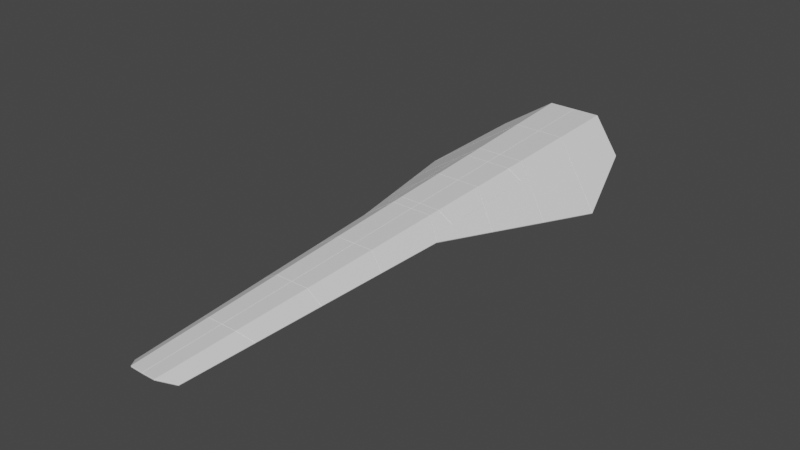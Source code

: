 # Source: ark_nova_v3_1.blend  (saved by Blender 2.80.41; exported with 4.5.12 LTS)
import bpy
from mathutils import Matrix  # noqa: F401  (used for matrix-valued properties, if any)

bpy.ops.wm.read_factory_settings(use_empty=True)
scene = bpy.context.scene
scene.name = 'Scene'

# ---- collections
col_collection = bpy.data.collections.new('Collection'); scene.collection.children.link(col_collection)

# ---- materials (node trees are filled in below, after node groups)
mat_material = bpy.data.materials.new('Material')
mat_material.alpha_threshold = 0.0
mat_material.use_transparent_shadow = False
mat_material.roughness = 0.5
mat_material.line_color = (0.0, 0.0, 0.0, 1.0)

# ---- material node trees
mat_material.use_nodes = True; mat_material.node_tree.nodes.clear()
_N = mat_material.node_tree.nodes; _L = mat_material.node_tree.links
n0 = _N.new('ShaderNodeOutputMaterial'); n0.name = 'Material Output'; n0.location = (300, 300)
n1 = _N.new('ShaderNodeBsdfPrincipled'); n1.name = 'Principled BSDF'; n1.location = (10, 300)
n1.distribution = 'GGX'
n1.subsurface_method = 'BURLEY'
n1.inputs[3].default_value = 1.45
_L.new(n1.outputs[0], n0.inputs[0])
n0.is_active_output = True

# ---- world
world_world = bpy.data.worlds.new('World'); scene.world = world_world
world_world.color = (0.05088, 0.05088, 0.05088)
world_world.use_sun_shadow = False
world_world.sun_shadow_jitter_overblur = 0.0

# ---- meshes
me_cube_001 = bpy.data.meshes.new('Cube.001')
me_cube_001.from_pydata([(0.9071, -0.1043, 0.2346), (1.489, 5.634, 0.2783), (0.5358, -6.161, 0.05036), (0.2844, -6.426, 0.1839), (0.0, -6.431, 0.1843), (0.6126, 6.225, 0.838), (0.0, 6.229, 0.8375), (0.4575, 0.245, 0.5288), (0.0, 0.248, 0.5289), (0.7225, -3.114, 0.1432), (0.3708, -3.094, 0.3561), (0.0, -3.095, 0.3564), (0.4138, -1.437, 0.4418), (0.0, -1.436, 0.4421), (0.8141, -1.619, 0.1887), (0.631, -4.608, 0.09766), (0.3278, -4.751, 0.2705), (0.0, -4.754, 0.2708), (0.0, -4.754, 0.2708), (0.3278, -4.751, 0.2705), (0.631, -4.608, 0.09766), (0.0, -3.095, 0.3564), (0.3708, -3.094, 0.3561), (0.7225, -3.114, 0.1432), (0.8141, -1.619, 0.1887), (0.4138, -1.437, 0.4418), (0.0, -1.436, 0.4421), (0.9071, -0.1043, 0.2346), (0.4575, 0.245, 0.5288), (0.0, 0.248, 0.5289), (1.699, 2.424, -0.06532), (0.5353, 3.246, 0.684), (0.0, 3.25, 0.6838), (1.304, 1.166, 0.0843), (0.4967, 1.757, 0.607), (0.0, 1.761, 0.607), (2.095, 3.689, -0.2137), (0.574, 4.736, 0.761), (0.0, 4.739, 0.7607), (2.095, 3.689, -0.2137), (0.574, 4.736, 0.761), (0.0, 4.739, 0.7607), (1.699, 2.424, -0.06532), (0.5353, 3.246, 0.684), (0.0, 3.25, 0.6838), (0.0, 1.761, 0.607), (0.4967, 1.757, 0.607), (1.304, 1.166, 0.0843), (0.8196, 1.521, 0.3978), (0.4643, 0.5089, 0.5424), (0.8196, 1.521, 0.3978), (0.0, 2.808, 0.661), (0.5238, 2.801, 0.661), (0.0, 0.5149, 0.5427), (0.8066, 0.5151, 0.3378), (0.8363, 2.807, 0.475), (0.0, 0.5149, 0.5427), (0.4643, 0.5089, 0.5424), (0.8066, 0.5151, 0.3378), (0.8196, 1.521, 0.3978), (0.8196, 1.521, 0.3978), (0.8363, 2.807, 0.475), (0.5238, 2.801, 0.661), (0.0, 2.808, 0.661)], [], [(40, 41, 6, 5), (16, 20, 2, 3), (33, 27, 28, 49, 58, 59), (26, 8, 7, 25), (18, 21, 22, 19), (12, 24, 23, 10), (7, 0, 14, 25), (11, 13, 12, 10), (4, 17, 16, 3), (22, 9, 15, 19), (39, 30, 43, 37), (46, 45, 51, 62), (28, 29, 53, 49), (42, 47, 48, 61, 52, 31), (1, 36, 40, 5), (43, 44, 38, 37), (57, 56, 35, 34), (50, 54, 57, 34), (62, 55, 60, 46), (52, 63, 32, 31)])
_uv = me_cube_001.uv_layers.new(name='UVMap')
_uv.uv.foreach_set('vector', [-0.0004523, -0.0003452, 0.0, 0.0, 0.0, 0.0, 0.0, 0.0, 8.192e-05, 1.638e-05, 0.1283, 0.02566, 0.00943, 0.001886, -0.00269, -0.000538, 0.5479, 0.1382, 0.5195, 0.1044, 0.002526, 0.0003217, 0.002085, 0.0002656, 0.2989, 0.06655, 0.2193, 0.05531, 0.0, 0.0, 0.0, 0.0, 0.0, 0.0, -0.0004965, -9.931e-05, 0.0, 0.0, 0.0, 0.0, 0.0, 0.0, -0.0004813, -9.626e-05, 0.0, 0.0, 0.3881, 0.07762, 0.2592, 0.05185, -0.0005133, -0.0001027, 0.0, 0.0, 0.5197, 0.1039, 0.389, 0.07779, -0.0004965, -9.931e-05, 0.0, 0.0, 0.0, 0.0, 0.0, 0.0, -0.0005133, -0.0001027, -2.951e-05, -5.903e-06, -1.386e-06, -2.772e-07, 8.192e-05, 1.638e-05, -0.00269, -0.000538, 0.0, 0.0, 0.2583, 0.05166, 0.1296, 0.02593, -0.0004813, -9.626e-05, 0.6945, 0.2413, 0.808, 0.2637, 0.001479, 0.0003685, 0.0, 0.0, 0.001484, 0.0002977, 0.0, 0.0, 0.0, 0.0, 0.0004434, 8.895e-05, 0.002526, 0.0003217, 5.997e-06, 7.638e-07, 4.939e-06, 6.29e-07, 0.002085, 0.0002656, 0.6738, 0.2034, 0.7043, 0.1887, 0.2828, 0.07571, 0.1846, 0.05503, 0.0004434, 8.895e-05, 0.0, 0.0, 0.5619, 0.2448, 0.8202, 0.3061, -0.0004523, -0.0003452, 0.0, 0.0, 0.001479, 0.0003685, -4.583e-07, 4.462e-08, -8.97e-07, 8.733e-08, 0.0, 0.0, 0.002085, 0.0002656, 4.939e-06, 6.29e-07, 0.0, 0.0, 0.0, 0.0, 0.2193, 0.05531, 0.2989, 0.06655, 0.002085, 0.0002656, 0.0, 0.0, 0.0004434, 8.895e-05, 0.1846, 0.05503, 0.2828, 0.07571, 0.001484, 0.0002977, 0.0004434, 8.895e-05, 0.0, 0.0, 0.0, 0.0, 0.0, 0.0])
me_cube_001.materials.append(mat_material)
me_cube_001.use_remesh_preserve_volume = False
me_cube_001.use_remesh_preserve_attributes = False
me_cube_001.use_mirror_vertex_groups = False
me_cube_001.update()
me_cube_003 = bpy.data.meshes.new('Cube.003')
me_cube_003.from_pydata([(0.4533, -6.135, 0.09066), (0.2844, -6.305, 0.1863), (0.0002495, -6.307, 0.1844), (0.08549, -5.942, -0.01009), (0.0003476, -6.218, 0.1379), (0.07908, -0.6024, -0.01041), (0.07313, -6.181, 0.1182), (0.05127, -6.217, 0.1379), (0.0, -0.04054, -0.06765), (0.4362, 0.3653, 0.02787), (0.7871, -0.3715, 0.2819), (0.6637, -2.522, 0.2102), (0.08154, -2.647, -0.01029), (0.3262, -2.599, -0.009796), (0.5573, -4.349, 0.1497), (0.08354, -4.315, -0.01019), (0.3133, -4.289, -0.009884), (0.3425, -0.5254, -0.01036), (0.8216, 0.05673, 0.2916), (0.3156, 3.704, -0.06713), (1.03, 3.642, 0.4174), (0.0, 3.665, -0.06765), (0.0, 1.856, -0.06765), (0.3037, 1.856, -0.06737), (0.9884, 5.766, 0.4544), (0.5671, 5.879, 0.1711), (-1.225e-07, 5.873, 0.1577), (1.0, 5.73, 0.5628), (0.0, -0.6024, -0.01041), (0.0, 3.665, -0.06765), (0.3425, -0.5254, -0.01036), (0.07908, -0.6024, -0.01041), (0.7871, -0.3715, 0.2819), (0.3262, -2.599, -0.009796), (0.08154, -2.647, -0.01029), (0.6637, -2.522, 0.2102), (0.3133, -4.289, -0.009884), (0.08354, -4.315, -0.01019), (0.5573, -4.349, 0.1497), (0.9284, 1.856, 0.3519), (0.292, 0.04497, -0.06761), (0.747, 1.565, 0.2311), (0.4736, 1.577, 0.0466), (0.7096, 0.3541, 0.2123), (0.6103, 1.571, 0.1388), (0.7096, 0.3541, 0.2123), (0.747, 1.565, 0.2311), (0.5729, 0.3597, 0.1201), (0.6103, 1.571, 0.1388), (0.4736, 1.577, 0.0466), (0.5729, 0.3597, 0.1201), (0.4362, 0.3653, 0.02787), (0.5729, 0.3597, 0.1201), (0.6103, 1.571, 0.1388), (0.4903, 2.162, 0.05769), (0.8, 3.369, 0.263), (0.5266, 3.38, 0.0785), (0.7637, 2.151, 0.2422), (0.4903, 2.162, 0.05769), (0.8, 3.369, 0.263), (0.5266, 3.38, 0.0785), (0.7637, 2.151, 0.2422), (0.627, 2.157, 0.1499), (0.6633, 3.375, 0.1707), (0.6633, 3.375, 0.1707), (0.627, 2.157, 0.1499), (1.03, 3.642, 0.4174), (0.3156, 3.704, -0.06713), (0.0, 1.856, -0.06765), (0.3037, 1.856, -0.06737), (0.9284, 1.856, 0.3519), (0.3498, -5.869, 0.0212), (0.3007, -5.941, -0.00997), (0.3605, -4.965, 0.02375), (0.3826, -4.966, 0.03818), (0.3695, -5.886, 0.03418), (0.0, -0.04054, -0.06765), (0.8216, 0.05673, 0.2916), (0.292, 0.04497, -0.06761)], [], [(69, 22, 76, 78), (8, 31, 30, 40), (17, 5, 34, 33), (13, 12, 37, 36), (16, 15, 3, 72), (6, 1, 72, 3), (7, 1, 6), (1, 7, 4, 2), (35, 10, 17, 33), (38, 11, 13, 36), (72, 1, 0), (19, 29, 68, 23), (24, 25, 67, 20), (26, 21, 67, 25), (24, 20, 27), (8, 28, 31), (51, 49, 69, 78), (49, 48, 46, 70, 69), (45, 50, 51, 78, 77), (46, 45, 77, 70), (42, 9, 47, 44), (53, 52, 43, 41), (39, 66, 55, 57), (39, 57, 54, 23), (19, 56, 55, 66), (65, 64, 60, 58), (61, 59, 63, 62), (56, 19, 23, 54), (71, 73, 16, 72), (75, 71, 72, 0), (74, 75, 0, 14), (73, 74, 14, 16), (32, 18, 40, 30)])
_uv = me_cube_003.uv_layers.new(name='UVMap')
_uv.uv.foreach_set('vector', [0.0, 0.0, 0.0, 0.0, 0.0, 0.0, 0.0, 0.0, 0.0, 0.0, 0.0, 0.0, 0.0, 0.0, 0.0, 0.0, 0.0, 0.0, 0.0, 0.0, 0.0, 0.0, 0.0, 0.0, 0.0, 0.0, 0.0, 0.0, 0.0, 0.0, 0.0, 0.0, 0.0, 0.0, 0.0, 0.0, 0.0, 0.0, 0.0, 0.0, 0.0, 0.0, 0.0, 0.0, 0.0, 0.0, 0.0, 0.0, 0.0, 0.0, 0.0, 0.0, 0.0, 0.0, 0.0, 0.0, 0.0, 0.0, 0.0, 0.0, 0.0, 0.0, 0.0, 0.0, 0.0, 0.0, 0.0, 0.0, 0.0, 0.0, 0.0, 0.0, 0.0, 0.0, 0.0, 0.0, 0.0, 0.0, 0.0, 0.0, 0.0, 0.0, 0.0, 0.0, 0.0, 0.0, 0.0, 0.0, 0.0, 0.0, 0.0, 0.0, 0.0, 0.0, 0.0, 0.0, 0.0, 0.0, 0.0, 0.0, 0.0, 0.0, 0.0, 0.0, 0.0, 0.0, 0.0, 0.0, 0.0, 0.0, 0.0, 0.0, 0.0, 0.0, 0.0, 0.0, 0.0, 0.0, 0.0, 0.0, 0.0, 0.0, 0.0, 0.0, 0.0, 0.0, 0.0, 0.0, 0.0, 0.0, 0.0, 0.0, 0.0, 0.0, 0.0, 0.0, 0.0, 0.0, 0.0, 0.0, 0.0, 0.0, 0.0, 0.0, 0.0, 0.0, 0.0, 0.0, 0.0, 0.0, 0.0, 0.0, 0.0, 0.0, 0.0, 0.0, 0.0, 0.0, 0.0, 0.0, 0.0, 0.0, 0.0, 0.0, 0.0, 0.0, 0.0, 0.0, 0.0, 0.0, 0.0, 0.0, 0.0, 0.0, 0.0, 0.0, 0.0, 0.0, 0.0, 0.0, 0.0, 0.0, 0.0, 0.0, 0.0, 0.0, 0.0, 0.0, 0.0, 0.0, 0.0, 0.0, 0.0, 0.0, 0.0, 0.0, 0.0, 0.0, 0.0, 0.0, 0.0, 0.0, 0.0, 0.0, 0.0, 0.0, 0.0, 0.0, 0.0, 0.0, 0.0, 0.0, 0.0, 0.0, 0.0, 0.0, 0.0, 0.0, 0.0, 0.0, 0.0, 0.0, 0.0, 0.0, 0.0, 0.0, 0.0, 0.0, 0.0, 0.0, 0.0, 0.0, 0.0, 0.0, 0.0, 0.0, 0.0, 0.0, 0.0, 0.0, 0.0, 0.0, 0.0, 0.0, 0.0, 0.0, 0.0, 0.0, 0.0, 0.0, 0.0, 0.0, 0.0, 0.0, 0.0, 0.0, 0.0, 0.0, 0.0, 0.0])
me_cube_003.materials.append(mat_material)
me_cube_003.use_remesh_preserve_volume = False
me_cube_003.use_remesh_preserve_attributes = False
me_cube_003.use_mirror_vertex_groups = False
me_cube_003.update()
me_cube = bpy.data.meshes.new('Cube')
me_cube.from_pydata([(0.2844, -6.305, 0.1863), (5.029e-07, -0.6315, 0.1471), (4.907e-07, -0.5939, 0.0), (0.07908, -0.6024, -0.01041), (0.05127, -6.217, 0.1379), (0.07209, -0.6426, 0.1273), (0.05124, -0.6315, 0.1471), (0.0002495, -6.307, 0.1844), (0.3007, -5.941, -0.00997), (0.08549, -5.942, -0.01009), (0.0003476, -6.218, 0.1379), (0.07313, -6.181, 0.1182), (0.445, -0.129, 0.4996), (3.422e-07, -0.1381, 0.4992), (3.56e-07, -0.1806, 0.0), (0.4533, -6.135, 0.09066), (0.4533, -6.135, 0.09066), (0.7871, -0.3715, 0.2819), (0.0, -0.04054, -0.06765), (-1.196e-07, 5.821, 0.1524), (0.292, 0.04497, -0.06761), (0.3425, -0.5254, -0.01036), (0.8216, 0.05673, 0.2916), (0.3156, 3.704, -0.06713), (0.0, 3.665, -0.06765), (0.3038, 1.874, -0.06737), (0.0, 1.812, -0.06765), (0.8216, 0.05673, 0.2916), (1.03, 3.642, 0.4174), (0.9284, 1.856, 0.3519), (0.4993, 1.929, 0.6092), (0.4529, 0.1676, 0.5154), (0.5458, 3.691, 0.703), (-1.544e-06, 5.601, 0.8022), (2.561e-07, 0.126, 0.5128), (-2.853e-07, 1.787, 0.5986), (-8.502e-07, 3.521, 0.688), (0.05124, -4.523, 0.1471), (0.05124, -2.767, 0.1471), (-0.0006094, -2.767, 0.1471), (-0.001111, -4.524, 0.1471), (0.07248, -2.759, 0.1273), (0.0728, -4.501, 0.1273), (0.08355, -4.326, -0.01019), (0.08153, -2.645, -0.01029), (0.5611, 5.828, 0.1654), (1.002, 5.677, 0.5703), (0.5964, 5.611, 0.8053), (0.9894, 5.716, 0.4535)], [(14, 2)], [(44, 41, 5, 3), (38, 6, 5, 41), (38, 39, 1, 6), (2, 3, 6, 1), (6, 3, 5), (0, 7, 10, 4, 11, 9, 8), (0, 8, 15, 16), (18, 20, 21, 3), (22, 17, 21, 20), (25, 20, 18, 26), (23, 25, 26, 24), (3, 2, 18), (12, 17, 27, 31), (47, 32, 28, 46), (17, 22, 27), (29, 30, 31, 27), (28, 32, 30, 29), (13, 12, 31, 34), (30, 35, 34, 31), (32, 36, 35, 30), (47, 33, 36, 32), (17, 15, 8, 21), (21, 8, 9, 43, 44, 3), (4, 10, 40, 37), (37, 40, 39, 38), (4, 37, 42, 11), (37, 38, 41, 42), (9, 11, 42, 43), (43, 42, 41, 44), (0, 12, 13, 7), (45, 23, 24, 19), (12, 0, 15, 17), (20, 25, 29, 27), (25, 23, 28, 29), (28, 48, 46), (45, 48, 28, 23), (46, 48, 45, 47), (19, 33, 47, 45)])
_uv = me_cube.uv_layers.new(name='UVMap')
_uv.uv.foreach_set('vector', [0.0, 0.0, 0.0, 0.0, 0.0, 0.0, 0.0, 0.0, 0.0, 0.0, 0.0, 0.0, 0.0, 0.0, 0.0, 0.0, 0.0, 0.0, 0.0, 0.0, 0.0, 0.0, 0.0, 0.0, -0.0001372, -6.062e-05, 0.0, 0.0, 0.0, 0.0, 0.0, 0.0, 0.0, 0.0, 0.0, 0.0, 0.0, 0.0, 0.0, 0.0, 0.0, 0.0, 0.0, 0.0, 0.0, 0.0, 0.0, 0.0, 0.0, 0.0, 0.0, 0.0, 0.0, 0.0, 0.0, 0.0, 0.0, 0.0, 0.0, 0.0, 0.0, 0.0, 0.0, 0.0, 0.0, 0.0, 0.0, 0.0, 0.0, 0.0, 0.0, 0.0, 0.0, 0.0, 0.0, 0.0, 0.0, 0.0, 0.0, 0.0, 0.0, 0.0, 0.0, 0.0, 0.0, 0.0, 0.0, 0.0, 0.0, 0.0, 0.0, 0.0, 0.0, 0.0, -0.0001372, -6.062e-05, 0.0, 0.0, -3.322e-05, -1.468e-05, 0.0, 0.0, 0.0, 0.0, 0.0, 0.0, 0.0, 0.0, 0.0, 0.0, 0.0, 0.0, 0.0, 0.0, 0.0, 0.0, 0.0, 0.0, 0.0, 0.0, 0.0, 0.0, 0.0, 0.0, 0.0, 0.0, 0.0, 0.0, 0.0, 0.0, 0.0, 0.0, 0.0, 0.0, 0.0, 0.0, 0.0, 0.0, -3.322e-05, -1.468e-05, 0.0, 0.0, 0.0, 0.0, 0.0, 0.0, 0.0, 0.0, 0.0, 0.0, 0.0, 0.0, 0.0, 0.0, 0.0, 0.0, 0.0, 0.0, 0.0, 0.0, 0.0, 0.0, 0.0, 0.0, 0.0, 0.0, 0.0, 0.0, 0.0, 0.0, 0.0, 0.0, 0.0, 0.0, 0.0, 0.0, 0.0, 0.0, 0.0, 0.0, 0.0, 0.0, 0.0, 0.0, 0.0, 0.0, 0.0, 0.0, 0.0, 0.0, 0.0, 0.0, 0.0, 0.0, 0.0, 0.0, 0.0, 0.0, 0.0, 0.0, 0.0, 0.0, 0.0, 0.0, 0.0, 0.0, 0.0, 0.0, 0.0, 0.0, 0.0, 0.0, 0.0, 0.0, 0.0, 0.0, 0.0, 0.0, 0.0, 0.0, 0.0, 0.0, 0.0, 0.0, 0.0, 0.0, 0.0, 0.0, 0.0, 0.0, 0.0, 0.0, 0.0, 0.0, 0.0, 0.0, 0.0, 0.0, -3.322e-05, -1.468e-05, 0.0, 0.0, 0.0, 0.0, 0.0, 0.0, 0.0, 0.0, 0.0, 0.0, 0.0, 0.0, -3.322e-05, -1.468e-05, 0.0, 0.0, 0.0, 0.0, 0.0, 0.0, 0.0, 0.0, 0.0, 0.0, 0.0, 0.0, 0.0, 0.0, 0.0, 0.0, 0.0, 0.0, 0.0, 0.0, 0.0, 0.0, 0.0, 0.0, 0.0, 0.0, 0.0, 0.0, 0.0, 0.0, 0.0, 0.0, 0.0, 0.0, 0.0, 0.0, 0.0, 0.0, 0.0, 0.0, 0.0, 0.0, 0.0, 0.0, 0.0, 0.0, 0.0, 0.0, 0.0, 0.0, 0.0, 0.0])
me_cube.materials.append(mat_material)
me_cube.use_remesh_preserve_volume = False
me_cube.use_remesh_preserve_attributes = False
me_cube.use_mirror_vertex_groups = False
me_cube.update()
me_cube_004 = bpy.data.meshes.new('Cube.004')
me_cube_004.from_pydata([(0.08549, -5.942, -0.01009), (0.07908, -0.6024, -0.01041), (0.0, -0.6033, -0.01041), (0.0004041, -5.942, -0.01009)], [], [(0, 1, 2, 3)])
_uv = me_cube_004.uv_layers.new(name='UVMap')
_uv.uv.foreach_set('vector', [0.0, 0.0, 0.0, 0.0, 0.0, 0.0, 0.0, 0.0])
me_cube_004.materials.append(mat_material)
me_cube_004.use_remesh_preserve_volume = False
me_cube_004.use_remesh_preserve_attributes = False
me_cube_004.use_mirror_vertex_groups = False
me_cube_004.update()

# ---- objects
ob_armor_top = bpy.data.objects.new('Armor Top', me_cube_001)
ob_armor_bottom = bpy.data.objects.new('Armor Bottom', me_cube_003)
ob_hull = bpy.data.objects.new('Hull', me_cube)
ob_projector_hatch = bpy.data.objects.new('Projector Hatch', me_cube_004)

# ---- transforms, parenting, visibility, modifiers, constraints
ob_armor_top.location = (0.01576, 0.4645, 0.007994)
ob_armor_top.lock_rotations_4d = False
ob_armor_top.empty_display_type = 'ARROWS'
ob_armor_top.lineart.crease_threshold = 0.0
_m = ob_armor_top.modifiers.new('Mirror', 'MIRROR')
_m.use_mirror_merge = False
_m.merge_threshold = 0.238
_m = ob_armor_top.modifiers.new('Solidify', 'SOLIDIFY')
_m.thickness = 0.03
_m.use_even_offset = True
_m.nonmanifold_thickness_mode = 'FIXED'
_m.nonmanifold_merge_threshold = 0.0003
_m = ob_armor_top.modifiers.new('Bevel', 'BEVEL')
_m.width = 0.005
_m.width_pct = 0.005
_m.limit_method = 'NONE'
ob_armor_bottom.location = (0.01576, 0.4645, 0.007994)
ob_armor_bottom.lock_rotations_4d = False
ob_armor_bottom.empty_display_type = 'ARROWS'
ob_armor_bottom.lineart.crease_threshold = 0.0
_m = ob_armor_bottom.modifiers.new('Mirror', 'MIRROR')
_m.use_mirror_merge = False
_m.merge_threshold = 0.028
_m = ob_armor_bottom.modifiers.new('Solidify', 'SOLIDIFY')
_m.thickness = 0.03
_m.use_even_offset = True
_m.nonmanifold_thickness_mode = 'FIXED'
_m.nonmanifold_merge_threshold = 0.0003
_m = ob_armor_bottom.modifiers.new('Bevel', 'BEVEL')
_m.width = 0.005
_m.width_pct = 0.005
_m.limit_method = 'NONE'
_m.angle_limit = 0.0
_m.use_clamp_overlap = False
_m.material = 0
ob_hull.location = (0.01576, 0.4645, 0.007994)
ob_hull.lock_rotations_4d = False
ob_hull.empty_display_type = 'ARROWS'
ob_hull.lineart.crease_threshold = 0.0
_m = ob_hull.modifiers.new('Mirror', 'MIRROR')
_m.merge_threshold = 0.028
_m = ob_hull.modifiers.new('Bevel', 'BEVEL')
_m.width = 0.005
_m.width_pct = 0.005
_m.limit_method = 'NONE'
_m = ob_hull.modifiers.new('Solidify', 'SOLIDIFY')
_m.nonmanifold_thickness_mode = 'FIXED'
_m.nonmanifold_merge_threshold = 0.0003
ob_projector_hatch.location = (0.01576, 0.4645, 0.007994)
ob_projector_hatch.lock_rotations_4d = False
ob_projector_hatch.empty_display_type = 'ARROWS'
ob_projector_hatch.lineart.crease_threshold = 0.0
_m = ob_projector_hatch.modifiers.new('Mirror', 'MIRROR')
_m.use_mirror_merge = False
_m.merge_threshold = 0.028
_m = ob_projector_hatch.modifiers.new('Solidify', 'SOLIDIFY')
_m.thickness = 0.03
_m.nonmanifold_thickness_mode = 'FIXED'
_m.nonmanifold_merge_threshold = 0.0003
_m = ob_projector_hatch.modifiers.new('Bevel', 'BEVEL')
_m.width = 0.005
_m.width_pct = 0.005
_m.limit_method = 'NONE'

# ---- collection membership
col_collection.objects.link(ob_armor_top)
col_collection.objects.link(ob_armor_bottom)
col_collection.objects.link(ob_hull)
col_collection.objects.link(ob_projector_hatch)

# ---- scene / render settings (as saved in the file)
scene.frame_start = 1; scene.frame_end = 250; scene.frame_set(0)
scene.render.engine = 'BLENDER_EEVEE_NEXT'
scene.render.motion_blur_shutter = 1.0
scene.cycles.use_denoising = False
scene.cycles.samples = 128
scene.cycles.sampling_pattern = 'TABULATED_SOBOL'
scene.cycles.use_adaptive_sampling = False
scene.cycles.use_light_tree = False
scene.view_settings.view_transform = 'Filmic'
bpy.context.view_layer.update()

# ---- added for rendering (the .blend has no active camera and no usable light): camera, sun
cam_auto = bpy.data.cameras.new('AutoCamera')
cam_auto.lens = 50.0
cam_auto.sensor_width = 36.0
cam_auto.clip_end = 1000.0
ob_auto_camera = bpy.data.objects.new('AutoCamera', cam_auto)
scene.collection.objects.link(ob_auto_camera)
ob_auto_camera.location = (12.4012, -14.4997, 10.2451)
ob_auto_camera.rotation_euler = (1.09748, -7.21219e-08, 0.694738)
scene.camera = ob_auto_camera
light_auto_sun = bpy.data.lights.new('AutoSun', 'SUN')
light_auto_sun.energy = 3.0
light_auto_sun.angle = 0.0523599
ob_auto_sun = bpy.data.objects.new('AutoSun', light_auto_sun)
scene.collection.objects.link(ob_auto_sun)
ob_auto_sun.rotation_euler = (0.872665, 0.174533, 0.523599)
bpy.context.view_layer.update()
